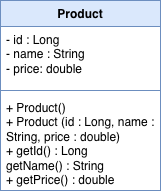

The diagram above was exported from draw.io. Its source (the exported page's mxGraphModel, read from the mxfile embedded in the PNG):
<mxGraphModel dx="529" dy="745" grid="1" gridSize="10" guides="1" tooltips="1" connect="1" arrows="1" fold="1" page="1" pageScale="1" pageWidth="827" pageHeight="1169" math="0" shadow="0">
  <root>
    <mxCell id="0" />
    <mxCell id="1" parent="0" />
    <mxCell id="NZE4fs_feqgM2WHHmXdI-6" parent="1" style="swimlane;fontStyle=1;align=center;verticalAlign=top;childLayout=stackLayout;horizontal=1;startSize=26;horizontalStack=0;resizeParent=1;resizeParentMax=0;resizeLast=0;collapsible=1;marginBottom=0;whiteSpace=wrap;html=1;fillColor=#dae8fc;strokeColor=#6c8ebf;" value="Product" vertex="1">
      <mxGeometry height="190" width="160" x="150" y="170" as="geometry" />
    </mxCell>
    <mxCell id="NZE4fs_feqgM2WHHmXdI-7" parent="NZE4fs_feqgM2WHHmXdI-6" style="text;strokeColor=none;fillColor=none;align=left;verticalAlign=top;spacingLeft=4;spacingRight=4;overflow=hidden;rotatable=0;points=[[0,0.5],[1,0.5]];portConstraint=eastwest;whiteSpace=wrap;html=1;" value="- id : Long&lt;div&gt;- name : String&lt;/div&gt;&lt;div&gt;- price: double&lt;br&gt;&lt;div&gt;&lt;br&gt;&lt;/div&gt;&lt;div&gt;&lt;br&gt;&lt;/div&gt;&lt;div&gt;&lt;br&gt;&lt;/div&gt;&lt;div&gt;&lt;br&gt;&lt;/div&gt;&lt;/div&gt;" vertex="1">
      <mxGeometry height="60" width="160" y="26" as="geometry" />
    </mxCell>
    <mxCell id="NZE4fs_feqgM2WHHmXdI-8" parent="NZE4fs_feqgM2WHHmXdI-6" style="line;strokeWidth=1;fillColor=none;align=left;verticalAlign=middle;spacingTop=-1;spacingLeft=3;spacingRight=3;rotatable=0;labelPosition=right;points=[];portConstraint=eastwest;strokeColor=inherit;" value="" vertex="1">
      <mxGeometry height="8" width="160" y="86" as="geometry" />
    </mxCell>
    <mxCell id="NZE4fs_feqgM2WHHmXdI-9" parent="NZE4fs_feqgM2WHHmXdI-6" style="text;strokeColor=none;fillColor=none;align=left;verticalAlign=top;spacingLeft=4;spacingRight=4;overflow=hidden;rotatable=0;points=[[0,0.5],[1,0.5]];portConstraint=eastwest;whiteSpace=wrap;html=1;" value="+ Product()&lt;div&gt;+ Product (id : Long, name : String, price : double)&lt;/div&gt;&lt;div&gt;+ getId() : Long&lt;/div&gt;&lt;div&gt;getName() : String&lt;/div&gt;&lt;div&gt;+ getPrice() : double&lt;/div&gt;&lt;div&gt;&lt;br&gt;&lt;div&gt;&lt;br&gt;&lt;/div&gt;&lt;/div&gt;" vertex="1">
      <mxGeometry height="96" width="160" y="94" as="geometry" />
    </mxCell>
  </root>
</mxGraphModel>